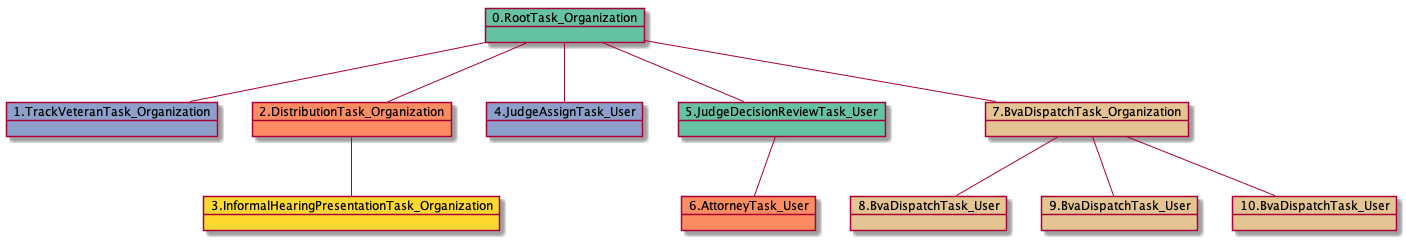

The diagram above was rendered by PlantUML. Its source (embedded in the PNG):
@startuml
object 0.RootTask_Organization #66c2a5
object 1.TrackVeteranTask_Organization #8da0cb
object 2.DistributionTask_Organization #fc8d62
object 3.InformalHearingPresentationTask_Organization #ffd92f
object 4.JudgeAssignTask_User #8da0cb
object 5.JudgeDecisionReviewTask_User #66c2a5
object 6.AttorneyTask_User #fc8d62
object 7.BvaDispatchTask_Organization #e5c494
object 8.BvaDispatchTask_User #e5c494
object 9.BvaDispatchTask_User #e5c494
object 10.BvaDispatchTask_User #e5c494
0.RootTask_Organization -- 1.TrackVeteranTask_Organization
0.RootTask_Organization -- 2.DistributionTask_Organization
2.DistributionTask_Organization -- 3.InformalHearingPresentationTask_Organization
0.RootTask_Organization -- 4.JudgeAssignTask_User
0.RootTask_Organization -- 5.JudgeDecisionReviewTask_User
5.JudgeDecisionReviewTask_User -- 6.AttorneyTask_User
0.RootTask_Organization -- 7.BvaDispatchTask_Organization
7.BvaDispatchTask_Organization -- 8.BvaDispatchTask_User
7.BvaDispatchTask_Organization -- 9.BvaDispatchTask_User
7.BvaDispatchTask_Organization -- 10.BvaDispatchTask_User
@enduml